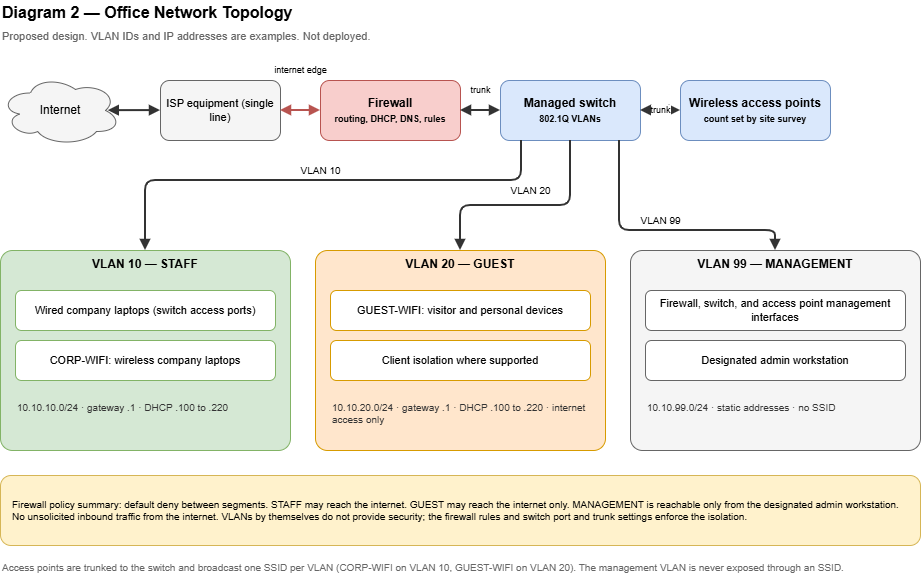

The diagram above was exported from draw.io. Its source (the exported page's mxGraphModel, read from the mxfile embedded in the PNG):
<mxGraphModel dx="1241" dy="686" grid="1" gridSize="10" guides="1" tooltips="1" connect="1" arrows="1" fold="1" page="1" pageScale="1" pageWidth="850" pageHeight="1100" math="0" shadow="0">
  <root>
    <mxCell id="0" />
    <mxCell id="1" parent="0" />
    <mxCell id="y89og9tFhQ_w9RR0sCe3-38" parent="1" style="text;html=1;align=left;verticalAlign=middle;fontSize=16;fontStyle=1;" value="Diagram 2 — Office Network Topology" vertex="1">
      <mxGeometry height="24" width="700" x="40" y="50" as="geometry" />
    </mxCell>
    <mxCell id="y89og9tFhQ_w9RR0sCe3-39" parent="1" style="text;html=1;align=left;verticalAlign=middle;fontSize=11;fontColor=#666666;" value="Proposed design. VLAN IDs and IP addresses are examples. Not deployed." vertex="1">
      <mxGeometry height="20" width="700" x="40" y="76" as="geometry" />
    </mxCell>
    <mxCell id="y89og9tFhQ_w9RR0sCe3-40" parent="1" style="ellipse;shape=cloud;whiteSpace=wrap;html=1;fillColor=#f5f5f5;strokeColor=#666666;fontSize=12;" value="Internet" vertex="1">
      <mxGeometry height="70" width="120" x="40" y="125" as="geometry" />
    </mxCell>
    <mxCell id="y89og9tFhQ_w9RR0sCe3-41" parent="1" style="rounded=1;whiteSpace=wrap;html=1;fillColor=#f5f5f5;strokeColor=#666666;fontSize=11;" value="ISP equipment (single line)" vertex="1">
      <mxGeometry height="60" width="120" x="200" y="130" as="geometry" />
    </mxCell>
    <mxCell id="y89og9tFhQ_w9RR0sCe3-42" parent="1" style="rounded=1;whiteSpace=wrap;html=1;fillColor=#f8cecc;strokeColor=#b85450;fontSize=12;fontStyle=1;" value="Firewall&lt;br&gt;&lt;font style=&quot;font-size:9px&quot;&gt;routing, DHCP, DNS, rules&lt;/font&gt;" vertex="1">
      <mxGeometry height="60" width="140" x="360" y="130" as="geometry" />
    </mxCell>
    <mxCell id="y89og9tFhQ_w9RR0sCe3-43" parent="1" style="rounded=1;whiteSpace=wrap;html=1;fillColor=#dae8fc;strokeColor=#6c8ebf;fontSize=12;fontStyle=1;" value="Managed switch&lt;br&gt;&lt;font style=&quot;font-size:9px&quot;&gt;802.1Q VLANs&lt;/font&gt;" vertex="1">
      <mxGeometry height="60" width="140" x="540" y="130" as="geometry" />
    </mxCell>
    <mxCell id="y89og9tFhQ_w9RR0sCe3-44" parent="1" style="rounded=1;whiteSpace=wrap;html=1;fillColor=#dae8fc;strokeColor=#6c8ebf;fontSize=12;fontStyle=1;" value="Wireless access points&lt;br&gt;&lt;font style=&quot;font-size:9px&quot;&gt;count set by site survey&lt;/font&gt;" vertex="1">
      <mxGeometry height="60" width="150" x="720" y="130" as="geometry" />
    </mxCell>
    <mxCell id="y89og9tFhQ_w9RR0sCe3-45" edge="1" parent="1" source="y89og9tFhQ_w9RR0sCe3-40" style="html=1;endArrow=block;startArrow=block;strokeWidth=2;strokeColor=#333333;exitX=0.898;exitY=0.502;exitDx=0;exitDy=0;exitPerimeter=0;" target="y89og9tFhQ_w9RR0sCe3-41">
      <mxGeometry relative="1" as="geometry" />
    </mxCell>
    <mxCell id="y89og9tFhQ_w9RR0sCe3-46" edge="1" parent="1" source="y89og9tFhQ_w9RR0sCe3-41" style="html=1;endArrow=block;startArrow=block;strokeWidth=2;strokeColor=#b85450;fontSize=9;" target="y89og9tFhQ_w9RR0sCe3-42" value="internet edge">
      <mxGeometry relative="1" y="40" as="geometry">
        <mxPoint as="offset" />
      </mxGeometry>
    </mxCell>
    <mxCell id="y89og9tFhQ_w9RR0sCe3-47" edge="1" parent="1" source="y89og9tFhQ_w9RR0sCe3-42" style="html=1;endArrow=block;startArrow=block;strokeWidth=2;strokeColor=#333333;fontSize=9;" target="y89og9tFhQ_w9RR0sCe3-43" value="trunk">
      <mxGeometry relative="1" y="20" as="geometry">
        <mxPoint as="offset" />
        <Array as="points" />
      </mxGeometry>
    </mxCell>
    <mxCell id="y89og9tFhQ_w9RR0sCe3-48" edge="1" parent="1" source="y89og9tFhQ_w9RR0sCe3-43" style="html=1;endArrow=block;startArrow=block;strokeWidth=2;strokeColor=#333333;fontSize=9;" target="y89og9tFhQ_w9RR0sCe3-44" value="trunk">
      <mxGeometry relative="1" as="geometry" />
    </mxCell>
    <mxCell id="y89og9tFhQ_w9RR0sCe3-49" parent="1" style="rounded=1;whiteSpace=wrap;html=1;fillColor=#d5e8d4;strokeColor=#82b366;verticalAlign=top;fontStyle=1;fontSize=12;arcSize=6;" value="VLAN 10 — STAFF" vertex="1">
      <mxGeometry height="200" width="290" x="40" y="300" as="geometry" />
    </mxCell>
    <mxCell id="y89og9tFhQ_w9RR0sCe3-50" parent="y89og9tFhQ_w9RR0sCe3-49" style="rounded=1;whiteSpace=wrap;html=1;fillColor=#ffffff;strokeColor=#82b366;fontSize=11;" value="Wired company laptops (switch access ports)" vertex="1">
      <mxGeometry height="40" width="260" x="15" y="40" as="geometry" />
    </mxCell>
    <mxCell id="y89og9tFhQ_w9RR0sCe3-51" parent="y89og9tFhQ_w9RR0sCe3-49" style="rounded=1;whiteSpace=wrap;html=1;fillColor=#ffffff;strokeColor=#82b366;fontSize=11;" value="CORP-WIFI: wireless company laptops" vertex="1">
      <mxGeometry height="40" width="260" x="15" y="90" as="geometry" />
    </mxCell>
    <mxCell id="y89og9tFhQ_w9RR0sCe3-52" parent="y89og9tFhQ_w9RR0sCe3-49" style="text;html=1;whiteSpace=wrap;fontSize=10;align=left;verticalAlign=top;fontColor=#333333;" value="10.10.10.0/24 · gateway .1 · DHCP .100 to .220" vertex="1">
      <mxGeometry height="40" width="260" x="15" y="145" as="geometry" />
    </mxCell>
    <mxCell id="y89og9tFhQ_w9RR0sCe3-53" parent="1" style="rounded=1;whiteSpace=wrap;html=1;fillColor=#ffe6cc;strokeColor=#d79b00;verticalAlign=top;fontStyle=1;fontSize=12;arcSize=6;" value="VLAN 20 — GUEST" vertex="1">
      <mxGeometry height="200" width="290" x="355" y="300" as="geometry" />
    </mxCell>
    <mxCell id="y89og9tFhQ_w9RR0sCe3-54" parent="y89og9tFhQ_w9RR0sCe3-53" style="rounded=1;whiteSpace=wrap;html=1;fillColor=#ffffff;strokeColor=#d79b00;fontSize=11;" value="GUEST-WIFI: visitor and personal devices" vertex="1">
      <mxGeometry height="40" width="260" x="15" y="40" as="geometry" />
    </mxCell>
    <mxCell id="y89og9tFhQ_w9RR0sCe3-55" parent="y89og9tFhQ_w9RR0sCe3-53" style="rounded=1;whiteSpace=wrap;html=1;fillColor=#ffffff;strokeColor=#d79b00;fontSize=11;" value="Client isolation where supported" vertex="1">
      <mxGeometry height="40" width="260" x="15" y="90" as="geometry" />
    </mxCell>
    <mxCell id="y89og9tFhQ_w9RR0sCe3-56" parent="y89og9tFhQ_w9RR0sCe3-53" style="text;html=1;whiteSpace=wrap;fontSize=10;align=left;verticalAlign=top;fontColor=#333333;" value="10.10.20.0/24 · gateway .1 · DHCP .100 to .220 · internet access only" vertex="1">
      <mxGeometry height="40" width="260" x="15" y="145" as="geometry" />
    </mxCell>
    <mxCell id="y89og9tFhQ_w9RR0sCe3-57" parent="1" style="rounded=1;whiteSpace=wrap;html=1;fillColor=#f5f5f5;strokeColor=#666666;verticalAlign=top;fontStyle=1;fontSize=12;arcSize=6;" value="VLAN 99 — MANAGEMENT" vertex="1">
      <mxGeometry height="200" width="290" x="670" y="300" as="geometry" />
    </mxCell>
    <mxCell id="y89og9tFhQ_w9RR0sCe3-58" parent="y89og9tFhQ_w9RR0sCe3-57" style="rounded=1;whiteSpace=wrap;html=1;fillColor=#ffffff;strokeColor=#666666;fontSize=11;" value="Firewall, switch, and access point management interfaces" vertex="1">
      <mxGeometry height="40" width="260" x="15" y="40" as="geometry" />
    </mxCell>
    <mxCell id="y89og9tFhQ_w9RR0sCe3-59" parent="y89og9tFhQ_w9RR0sCe3-57" style="rounded=1;whiteSpace=wrap;html=1;fillColor=#ffffff;strokeColor=#666666;fontSize=11;" value="Designated admin workstation" vertex="1">
      <mxGeometry height="40" width="260" x="15" y="90" as="geometry" />
    </mxCell>
    <mxCell id="y89og9tFhQ_w9RR0sCe3-60" parent="y89og9tFhQ_w9RR0sCe3-57" style="text;html=1;whiteSpace=wrap;fontSize=10;align=left;verticalAlign=top;fontColor=#333333;" value="10.10.99.0/24 · static addresses · no SSID" vertex="1">
      <mxGeometry height="40" width="260" x="15" y="145" as="geometry" />
    </mxCell>
    <mxCell id="y89og9tFhQ_w9RR0sCe3-61" edge="1" parent="1" source="y89og9tFhQ_w9RR0sCe3-43" style="html=1;endArrow=block;strokeWidth=2;strokeColor=#333333;fontSize=10;exitX=0.15;exitY=1;exitDx=0;exitDy=0;entryX=0.5;entryY=0;entryDx=0;entryDy=0;" target="y89og9tFhQ_w9RR0sCe3-49" value="VLAN 10">
      <mxGeometry relative="1" x="-0.0082" y="-10" as="geometry">
        <mxPoint as="offset" />
        <Array as="points">
          <mxPoint x="561" y="230" />
          <mxPoint x="185" y="230" />
        </Array>
      </mxGeometry>
    </mxCell>
    <mxCell id="y89og9tFhQ_w9RR0sCe3-62" edge="1" parent="1" source="y89og9tFhQ_w9RR0sCe3-43" style="html=1;endArrow=block;strokeWidth=2;strokeColor=#333333;fontSize=10;exitX=0.5;exitY=1;exitDx=0;exitDy=0;entryX=0.5;entryY=0;entryDx=0;entryDy=0;" target="y89og9tFhQ_w9RR0sCe3-53" value="VLAN 20">
      <mxGeometry relative="1" x="-0.0455" y="-15" as="geometry">
        <mxPoint as="offset" />
        <Array as="points">
          <mxPoint x="610" y="255" />
          <mxPoint x="500" y="255" />
        </Array>
      </mxGeometry>
    </mxCell>
    <mxCell id="y89og9tFhQ_w9RR0sCe3-63" edge="1" parent="1" source="y89og9tFhQ_w9RR0sCe3-43" style="html=1;endArrow=block;strokeWidth=2;strokeColor=#333333;fontSize=10;exitX=0.85;exitY=1;exitDx=0;exitDy=0;entryX=0.5;entryY=0;entryDx=0;entryDy=0;" target="y89og9tFhQ_w9RR0sCe3-57" value="VLAN 99">
      <mxGeometry relative="1" x="-0.015" y="10" as="geometry">
        <mxPoint as="offset" />
        <Array as="points">
          <mxPoint x="659" y="280" />
          <mxPoint x="815" y="280" />
        </Array>
      </mxGeometry>
    </mxCell>
    <mxCell id="y89og9tFhQ_w9RR0sCe3-64" parent="1" style="rounded=1;whiteSpace=wrap;html=1;fillColor=#fff2cc;strokeColor=#d6b656;align=left;verticalAlign=middle;spacingLeft=10;spacingRight=10;fontSize=10;" value="Firewall policy summary: default deny between segments. STAFF may reach the internet. GUEST may reach the internet only. MANAGEMENT is reachable only from the designated admin workstation. No unsolicited inbound traffic from the internet. VLANs by themselves do not provide security; the firewall rules and switch port and trunk settings enforce the isolation." vertex="1">
      <mxGeometry height="70" width="920" x="40" y="525" as="geometry" />
    </mxCell>
    <mxCell id="y89og9tFhQ_w9RR0sCe3-65" parent="1" style="text;html=1;align=left;verticalAlign=top;whiteSpace=wrap;fontSize=10;fontColor=#666666;" value="Access points are trunked to the switch and broadcast one SSID per VLAN (CORP-WIFI on VLAN 10, GUEST-WIFI on VLAN 20). The management VLAN is never exposed through an SSID." vertex="1">
      <mxGeometry height="30" width="920" x="40" y="605" as="geometry" />
    </mxCell>
  </root>
</mxGraphModel>